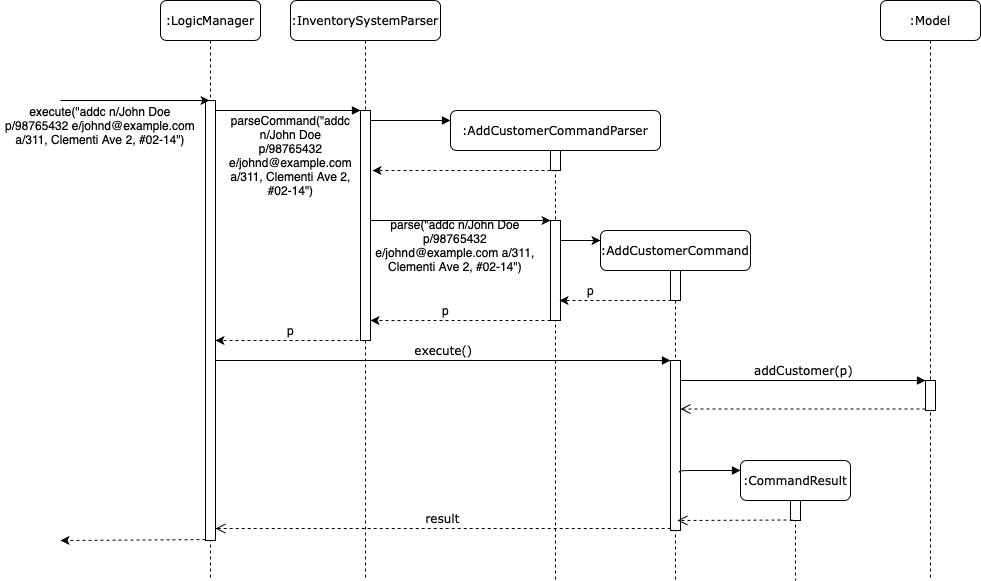

The diagram above was exported from draw.io. Its source (the exported page's mxGraphModel, read from the mxfile embedded in the PNG):
<mxGraphModel dx="2526" dy="842" grid="1" gridSize="10" guides="1" tooltips="1" connect="1" arrows="1" fold="1" page="1" pageScale="1" pageWidth="1100" pageHeight="850" background="#ffffff" math="0" shadow="0">
  <root>
    <mxCell id="0" />
    <mxCell id="1" parent="0" />
    <mxCell id="7baba1c4bc27f4b0-2" value=":InventorySystemParser" style="shape=umlLifeline;perimeter=lifelinePerimeter;whiteSpace=wrap;html=1;container=1;collapsible=0;recursiveResize=0;outlineConnect=0;rounded=1;shadow=0;comic=0;labelBackgroundColor=none;strokeWidth=1;fontFamily=Verdana;fontSize=12;align=center;" parent="1" vertex="1">
      <mxGeometry x="230" y="80" width="150" height="580" as="geometry" />
    </mxCell>
    <mxCell id="7baba1c4bc27f4b0-10" value="" style="html=1;points=[];perimeter=orthogonalPerimeter;rounded=0;shadow=0;comic=0;labelBackgroundColor=none;strokeWidth=1;fontFamily=Verdana;fontSize=12;align=center;" parent="7baba1c4bc27f4b0-2" vertex="1">
      <mxGeometry x="70" y="110" width="10" height="230" as="geometry" />
    </mxCell>
    <mxCell id="7baba1c4bc27f4b0-3" value=":AddCustomerCommandParser" style="shape=umlLifeline;perimeter=lifelinePerimeter;whiteSpace=wrap;html=1;container=1;collapsible=0;recursiveResize=0;outlineConnect=0;rounded=1;shadow=0;comic=0;labelBackgroundColor=none;strokeWidth=1;fontFamily=Verdana;fontSize=12;align=center;" parent="1" vertex="1">
      <mxGeometry x="390" y="190" width="210" height="470" as="geometry" />
    </mxCell>
    <mxCell id="fY1I0U_7ejOyESdzvRku-3" value="" style="rounded=0;whiteSpace=wrap;html=1;" parent="7baba1c4bc27f4b0-3" vertex="1">
      <mxGeometry x="100" y="40" width="10" height="20" as="geometry" />
    </mxCell>
    <mxCell id="fY1I0U_7ejOyESdzvRku-5" value="" style="rounded=0;whiteSpace=wrap;html=1;" parent="7baba1c4bc27f4b0-3" vertex="1">
      <mxGeometry x="100" y="110" width="10" height="100" as="geometry" />
    </mxCell>
    <mxCell id="7baba1c4bc27f4b0-4" value=":AddCustomerCommand" style="shape=umlLifeline;perimeter=lifelinePerimeter;whiteSpace=wrap;html=1;container=1;collapsible=0;recursiveResize=0;outlineConnect=0;rounded=1;shadow=0;comic=0;labelBackgroundColor=none;strokeWidth=1;fontFamily=Verdana;fontSize=12;align=center;" parent="1" vertex="1">
      <mxGeometry x="540" y="310" width="150" height="350" as="geometry" />
    </mxCell>
    <mxCell id="7baba1c4bc27f4b0-34" value="" style="html=1;points=[];perimeter=orthogonalPerimeter;rounded=0;shadow=0;comic=0;labelBackgroundColor=none;strokeWidth=1;fontFamily=Verdana;fontSize=12;align=center;" parent="7baba1c4bc27f4b0-4" vertex="1">
      <mxGeometry x="70" y="40" width="10" height="30" as="geometry" />
    </mxCell>
    <mxCell id="7baba1c4bc27f4b0-22" value="" style="html=1;points=[];perimeter=orthogonalPerimeter;rounded=0;shadow=0;comic=0;labelBackgroundColor=none;strokeWidth=1;fontFamily=Verdana;fontSize=12;align=center;" parent="7baba1c4bc27f4b0-4" vertex="1">
      <mxGeometry x="70" y="130" width="10" height="170" as="geometry" />
    </mxCell>
    <mxCell id="7baba1c4bc27f4b0-5" value=":CommandResult" style="shape=umlLifeline;perimeter=lifelinePerimeter;whiteSpace=wrap;html=1;container=1;collapsible=0;recursiveResize=0;outlineConnect=0;rounded=1;shadow=0;comic=0;labelBackgroundColor=none;strokeWidth=1;fontFamily=Verdana;fontSize=12;align=center;" parent="1" vertex="1">
      <mxGeometry x="680" y="540" width="110" height="120" as="geometry" />
    </mxCell>
    <mxCell id="fY1I0U_7ejOyESdzvRku-15" value="" style="html=1;points=[];perimeter=orthogonalPerimeter;rounded=0;shadow=0;comic=0;labelBackgroundColor=none;strokeColor=#000000;strokeWidth=1;fillColor=#FFFFFF;fontFamily=Verdana;fontSize=12;fontColor=#000000;align=center;" parent="7baba1c4bc27f4b0-5" vertex="1">
      <mxGeometry x="50" y="40" width="10" height="20" as="geometry" />
    </mxCell>
    <mxCell id="7baba1c4bc27f4b0-6" value=":Model" style="shape=umlLifeline;perimeter=lifelinePerimeter;whiteSpace=wrap;html=1;container=1;collapsible=0;recursiveResize=0;outlineConnect=0;rounded=1;shadow=0;comic=0;labelBackgroundColor=none;strokeWidth=1;fontFamily=Verdana;fontSize=12;align=center;" parent="1" vertex="1">
      <mxGeometry x="820" y="80" width="100" height="580" as="geometry" />
    </mxCell>
    <mxCell id="7baba1c4bc27f4b0-25" value="" style="html=1;points=[];perimeter=orthogonalPerimeter;rounded=0;shadow=0;comic=0;labelBackgroundColor=none;strokeColor=#000000;strokeWidth=1;fillColor=#FFFFFF;fontFamily=Verdana;fontSize=12;fontColor=#000000;align=center;" parent="7baba1c4bc27f4b0-6" vertex="1">
      <mxGeometry x="45" y="380" width="10" height="30" as="geometry" />
    </mxCell>
    <mxCell id="7baba1c4bc27f4b0-8" value=":LogicManager" style="shape=umlLifeline;perimeter=lifelinePerimeter;whiteSpace=wrap;html=1;container=1;collapsible=0;recursiveResize=0;outlineConnect=0;rounded=1;shadow=0;comic=0;labelBackgroundColor=none;strokeWidth=1;fontFamily=Verdana;fontSize=12;align=center;" parent="1" vertex="1">
      <mxGeometry x="100" y="80" width="100" height="580" as="geometry" />
    </mxCell>
    <mxCell id="7baba1c4bc27f4b0-9" value="" style="html=1;points=[];perimeter=orthogonalPerimeter;rounded=0;shadow=0;comic=0;labelBackgroundColor=none;strokeWidth=1;fontFamily=Verdana;fontSize=12;align=center;" parent="7baba1c4bc27f4b0-8" vertex="1">
      <mxGeometry x="45" y="100" width="10" height="440" as="geometry" />
    </mxCell>
    <mxCell id="7baba1c4bc27f4b0-23" value="execute()" style="html=1;verticalAlign=bottom;endArrow=block;entryX=0;entryY=0;labelBackgroundColor=none;fontFamily=Verdana;fontSize=12;" parent="1" source="7baba1c4bc27f4b0-9" target="7baba1c4bc27f4b0-22" edge="1">
      <mxGeometry relative="1" as="geometry">
        <mxPoint x="510" y="420" as="sourcePoint" />
      </mxGeometry>
    </mxCell>
    <mxCell id="7baba1c4bc27f4b0-26" value="addCustomer(p)" style="html=1;verticalAlign=bottom;endArrow=block;entryX=0;entryY=0;labelBackgroundColor=none;fontFamily=Verdana;fontSize=12;" parent="1" source="7baba1c4bc27f4b0-22" target="7baba1c4bc27f4b0-25" edge="1">
      <mxGeometry relative="1" as="geometry">
        <mxPoint x="930" y="340" as="sourcePoint" />
      </mxGeometry>
    </mxCell>
    <mxCell id="7baba1c4bc27f4b0-27" value="" style="html=1;verticalAlign=bottom;endArrow=open;dashed=1;endSize=8;exitX=0;exitY=0.95;labelBackgroundColor=none;fontFamily=Verdana;fontSize=12;" parent="1" source="7baba1c4bc27f4b0-25" target="7baba1c4bc27f4b0-22" edge="1">
      <mxGeometry relative="1" as="geometry">
        <mxPoint x="930" y="416" as="targetPoint" />
      </mxGeometry>
    </mxCell>
    <mxCell id="7baba1c4bc27f4b0-29" value="" style="html=1;verticalAlign=bottom;endArrow=block;labelBackgroundColor=none;fontFamily=Verdana;fontSize=12;edgeStyle=elbowEdgeStyle;elbow=vertical;exitX=0.9;exitY=0.659;exitDx=0;exitDy=0;exitPerimeter=0;" parent="1" source="7baba1c4bc27f4b0-22" edge="1">
      <mxGeometry relative="1" as="geometry">
        <mxPoint x="620" y="550" as="sourcePoint" />
        <mxPoint x="680" y="550" as="targetPoint" />
        <Array as="points">
          <mxPoint x="640" y="550" />
        </Array>
      </mxGeometry>
    </mxCell>
    <mxCell id="7baba1c4bc27f4b0-30" value="result" style="html=1;verticalAlign=bottom;endArrow=open;dashed=1;endSize=8;labelBackgroundColor=none;fontFamily=Verdana;fontSize=12;edgeStyle=elbowEdgeStyle;elbow=vertical;exitX=0;exitY=0.986;exitDx=0;exitDy=0;exitPerimeter=0;" parent="1" source="7baba1c4bc27f4b0-22" target="7baba1c4bc27f4b0-9" edge="1">
      <mxGeometry relative="1" as="geometry">
        <mxPoint x="800" y="626" as="targetPoint" />
        <Array as="points" />
        <mxPoint x="870" y="600" as="sourcePoint" />
      </mxGeometry>
    </mxCell>
    <mxCell id="7baba1c4bc27f4b0-11" value="&lt;font face=&quot;Helvetica&quot;&gt;parseCommand(&quot;&lt;/font&gt;&lt;span style=&quot;font-family: &amp;#34;helvetica&amp;#34; ; white-space: normal&quot;&gt;addc n/John Doe p/98765432 e/johnd@example.com a/311, Clementi Ave 2, #02-14&lt;/span&gt;&lt;font face=&quot;Helvetica&quot;&gt;&lt;span style=&quot;white-space: normal&quot;&gt;&quot;)&lt;/span&gt;&lt;/font&gt;" style="html=1;verticalAlign=bottom;endArrow=block;entryX=0;entryY=0;labelBackgroundColor=none;fontFamily=Verdana;fontSize=12;edgeStyle=elbowEdgeStyle;elbow=vertical;" parent="1" source="7baba1c4bc27f4b0-9" target="7baba1c4bc27f4b0-10" edge="1">
      <mxGeometry x="0.0345" y="-90" relative="1" as="geometry">
        <mxPoint x="220" y="190" as="sourcePoint" />
        <Array as="points">
          <mxPoint x="190" y="190" />
        </Array>
        <mxPoint as="offset" />
      </mxGeometry>
    </mxCell>
    <mxCell id="7baba1c4bc27f4b0-14" value="" style="html=1;verticalAlign=bottom;endArrow=block;labelBackgroundColor=none;fontFamily=Verdana;fontSize=12;edgeStyle=elbowEdgeStyle;elbow=vertical;" parent="1" source="7baba1c4bc27f4b0-10" edge="1">
      <mxGeometry relative="1" as="geometry">
        <mxPoint x="370" y="200" as="sourcePoint" />
        <mxPoint x="390" y="200" as="targetPoint" />
      </mxGeometry>
    </mxCell>
    <mxCell id="fY1I0U_7ejOyESdzvRku-1" value="" style="endArrow=classic;html=1;entryX=0.4;entryY=0;entryDx=0;entryDy=0;entryPerimeter=0;" parent="1" target="7baba1c4bc27f4b0-9" edge="1">
      <mxGeometry width="50" height="50" relative="1" as="geometry">
        <mxPoint y="180" as="sourcePoint" />
        <mxPoint x="330" y="220" as="targetPoint" />
      </mxGeometry>
    </mxCell>
    <mxCell id="fY1I0U_7ejOyESdzvRku-2" value="execute(&quot;addc n/John Doe p/98765432 e/johnd@example.com a/311, Clementi Ave 2, #02-14&quot;)" style="text;html=1;strokeColor=none;fillColor=none;align=center;verticalAlign=middle;whiteSpace=wrap;rounded=0;" parent="1" vertex="1">
      <mxGeometry x="-60" y="170" width="200" height="70" as="geometry" />
    </mxCell>
    <mxCell id="fY1I0U_7ejOyESdzvRku-4" value="" style="endArrow=classic;html=1;exitX=0;exitY=1;exitDx=0;exitDy=0;entryX=1.2;entryY=0.261;entryDx=0;entryDy=0;entryPerimeter=0;dashed=1;" parent="1" source="fY1I0U_7ejOyESdzvRku-3" target="7baba1c4bc27f4b0-10" edge="1">
      <mxGeometry width="50" height="50" relative="1" as="geometry">
        <mxPoint x="280" y="270" as="sourcePoint" />
        <mxPoint x="330" y="220" as="targetPoint" />
      </mxGeometry>
    </mxCell>
    <mxCell id="fY1I0U_7ejOyESdzvRku-6" value="" style="endArrow=classic;html=1;exitX=0;exitY=1;exitDx=0;exitDy=0;entryX=1.2;entryY=0.261;entryDx=0;entryDy=0;entryPerimeter=0;dashed=1;" parent="1" source="fY1I0U_7ejOyESdzvRku-5" edge="1">
      <mxGeometry width="50" height="50" relative="1" as="geometry">
        <mxPoint x="448" y="400" as="sourcePoint" />
        <mxPoint x="310" y="400.03" as="targetPoint" />
      </mxGeometry>
    </mxCell>
    <mxCell id="fY1I0U_7ejOyESdzvRku-12" value="" style="endArrow=classic;html=1;entryX=0;entryY=0;entryDx=0;entryDy=0;" parent="1" target="fY1I0U_7ejOyESdzvRku-5" edge="1">
      <mxGeometry width="50" height="50" relative="1" as="geometry">
        <mxPoint x="310" y="300" as="sourcePoint" />
        <mxPoint x="330" y="260" as="targetPoint" />
      </mxGeometry>
    </mxCell>
    <mxCell id="fY1I0U_7ejOyESdzvRku-13" value="&lt;span style=&quot;white-space: nowrap&quot;&gt;parse(&quot;&lt;/span&gt;addc n/John Doe p/98765432 e/johnd@example.com a/311, Clementi Ave 2, #02-14&quot;)" style="text;html=1;strokeColor=none;fillColor=none;align=center;verticalAlign=middle;whiteSpace=wrap;rounded=0;" parent="1" vertex="1">
      <mxGeometry x="300" y="310" width="190" height="30" as="geometry" />
    </mxCell>
    <mxCell id="fY1I0U_7ejOyESdzvRku-16" value="" style="html=1;verticalAlign=bottom;endArrow=open;dashed=1;endSize=8;exitX=0;exitY=0.95;labelBackgroundColor=none;fontFamily=Verdana;fontSize=12;" parent="1" edge="1">
      <mxGeometry relative="1" as="geometry">
        <mxPoint x="617" y="600" as="targetPoint" />
        <mxPoint x="732" y="599.5" as="sourcePoint" />
      </mxGeometry>
    </mxCell>
    <mxCell id="fY1I0U_7ejOyESdzvRku-18" value="" style="endArrow=classic;html=1;exitX=0;exitY=0.998;exitDx=0;exitDy=0;exitPerimeter=0;dashed=1;" parent="1" source="7baba1c4bc27f4b0-9" edge="1">
      <mxGeometry width="50" height="50" relative="1" as="geometry">
        <mxPoint x="100" y="550" as="sourcePoint" />
        <mxPoint y="620" as="targetPoint" />
      </mxGeometry>
    </mxCell>
    <mxCell id="fY1I0U_7ejOyESdzvRku-19" value="" style="endArrow=classic;html=1;" parent="1" edge="1">
      <mxGeometry width="50" height="50" relative="1" as="geometry">
        <mxPoint x="500" y="320" as="sourcePoint" />
        <mxPoint x="540" y="320" as="targetPoint" />
      </mxGeometry>
    </mxCell>
    <mxCell id="fY1I0U_7ejOyESdzvRku-20" value="" style="endArrow=classic;html=1;dashed=1;exitX=0.7;exitY=1;exitDx=0;exitDy=0;exitPerimeter=0;" parent="1" source="7baba1c4bc27f4b0-34" edge="1">
      <mxGeometry width="50" height="50" relative="1" as="geometry">
        <mxPoint x="598.5" y="380" as="sourcePoint" />
        <mxPoint x="499" y="380" as="targetPoint" />
      </mxGeometry>
    </mxCell>
    <mxCell id="fY1I0U_7ejOyESdzvRku-21" value="p" style="text;html=1;align=center;verticalAlign=middle;resizable=0;points=[];autosize=1;" parent="1" vertex="1">
      <mxGeometry x="520" y="360" width="20" height="20" as="geometry" />
    </mxCell>
    <mxCell id="fY1I0U_7ejOyESdzvRku-22" value="p" style="text;html=1;align=center;verticalAlign=middle;resizable=0;points=[];autosize=1;" parent="1" vertex="1">
      <mxGeometry x="375" y="380" width="20" height="20" as="geometry" />
    </mxCell>
    <mxCell id="fY1I0U_7ejOyESdzvRku-23" value="p" style="text;html=1;align=center;verticalAlign=middle;resizable=0;points=[];autosize=1;" parent="1" vertex="1">
      <mxGeometry x="220" y="400" width="20" height="20" as="geometry" />
    </mxCell>
    <mxCell id="fY1I0U_7ejOyESdzvRku-26" value="" style="endArrow=classic;html=1;exitX=0;exitY=1;exitDx=0;exitDy=0;dashed=1;" parent="1" edge="1">
      <mxGeometry width="50" height="50" relative="1" as="geometry">
        <mxPoint x="304" y="420" as="sourcePoint" />
        <mxPoint x="155" y="420" as="targetPoint" />
      </mxGeometry>
    </mxCell>
  </root>
</mxGraphModel>